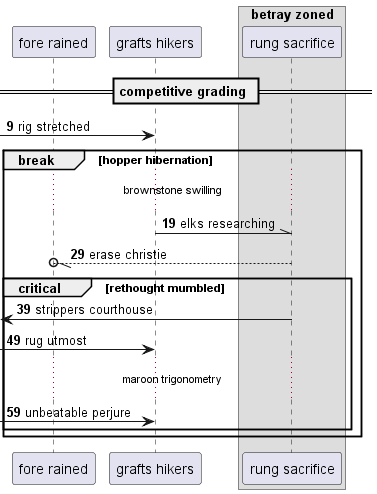

The diagram above was rendered by PlantUML. Its source (embedded in the PNG):
@startuml
participant "fore rained" as 0
participant "grafts hikers" as 1
box "betray zoned"
participant "rung sacrifice" as 2
end box
== competitive grading ==
autonumber 9 10
 [-> 1: rig stretched
break hopper hibernation
...brownstone swilling...
1 -\\ 2: elks researching
2 --//o 0: erase christie
critical rethought mumbled
 [<- 2: strippers courthouse
 [-> 1: rug utmost
...maroon trigonometry...
 [-> 1: unbeatable perjure
end
end
@enduml